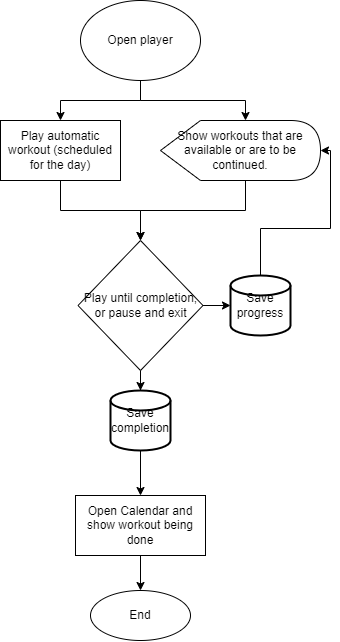

The diagram above was exported from draw.io. Its source (the exported page's mxGraphModel, read from the mxfile embedded in the PNG):
<mxGraphModel dx="1167" dy="694" grid="1" gridSize="10" guides="1" tooltips="1" connect="1" arrows="1" fold="1" page="1" pageScale="1" pageWidth="827" pageHeight="1169" math="0" shadow="0">
  <root>
    <mxCell id="WIyWlLk6GJQsqaUBKTNV-0" />
    <mxCell id="WIyWlLk6GJQsqaUBKTNV-1" parent="WIyWlLk6GJQsqaUBKTNV-0" />
    <mxCell id="DUedplV9-4KO13a64Ztx-0" value="Open player" style="ellipse;whiteSpace=wrap;html=1;" vertex="1" parent="WIyWlLk6GJQsqaUBKTNV-1">
      <mxGeometry x="380" y="30" width="120" height="80" as="geometry" />
    </mxCell>
    <mxCell id="DUedplV9-4KO13a64Ztx-1" value="Play automatic workout (scheduled for the day)" style="rounded=0;whiteSpace=wrap;html=1;" vertex="1" parent="WIyWlLk6GJQsqaUBKTNV-1">
      <mxGeometry x="300" y="150" width="120" height="60" as="geometry" />
    </mxCell>
    <mxCell id="DUedplV9-4KO13a64Ztx-2" value="Show workouts that are available or are to be continued." style="shape=display;whiteSpace=wrap;html=1;" vertex="1" parent="WIyWlLk6GJQsqaUBKTNV-1">
      <mxGeometry x="460" y="150" width="160" height="60" as="geometry" />
    </mxCell>
    <mxCell id="DUedplV9-4KO13a64Ztx-3" value="" style="endArrow=classic;html=1;rounded=0;entryX=0.5;entryY=0;entryDx=0;entryDy=0;exitX=0.5;exitY=1;exitDx=0;exitDy=0;" edge="1" parent="WIyWlLk6GJQsqaUBKTNV-1" source="DUedplV9-4KO13a64Ztx-0" target="DUedplV9-4KO13a64Ztx-1">
      <mxGeometry width="50" height="50" relative="1" as="geometry">
        <mxPoint x="450" y="200" as="sourcePoint" />
        <mxPoint x="500" y="150" as="targetPoint" />
        <Array as="points">
          <mxPoint x="440" y="130" />
          <mxPoint x="360" y="130" />
        </Array>
      </mxGeometry>
    </mxCell>
    <mxCell id="DUedplV9-4KO13a64Ztx-4" value="" style="endArrow=classic;html=1;rounded=0;entryX=0;entryY=0;entryDx=85;entryDy=0;entryPerimeter=0;exitX=0.5;exitY=1;exitDx=0;exitDy=0;" edge="1" parent="WIyWlLk6GJQsqaUBKTNV-1" source="DUedplV9-4KO13a64Ztx-0" target="DUedplV9-4KO13a64Ztx-2">
      <mxGeometry width="50" height="50" relative="1" as="geometry">
        <mxPoint x="450" y="200" as="sourcePoint" />
        <mxPoint x="500" y="150" as="targetPoint" />
        <Array as="points">
          <mxPoint x="440" y="130" />
          <mxPoint x="545" y="130" />
        </Array>
      </mxGeometry>
    </mxCell>
    <mxCell id="DUedplV9-4KO13a64Ztx-14" value="" style="edgeStyle=orthogonalEdgeStyle;rounded=0;orthogonalLoop=1;jettySize=auto;html=1;" edge="1" parent="WIyWlLk6GJQsqaUBKTNV-1" source="DUedplV9-4KO13a64Ztx-5">
      <mxGeometry relative="1" as="geometry">
        <mxPoint x="530" y="335.0000000000001" as="targetPoint" />
      </mxGeometry>
    </mxCell>
    <mxCell id="DUedplV9-4KO13a64Ztx-20" value="" style="edgeStyle=orthogonalEdgeStyle;rounded=0;orthogonalLoop=1;jettySize=auto;html=1;" edge="1" parent="WIyWlLk6GJQsqaUBKTNV-1" source="DUedplV9-4KO13a64Ztx-5" target="DUedplV9-4KO13a64Ztx-19">
      <mxGeometry relative="1" as="geometry" />
    </mxCell>
    <mxCell id="DUedplV9-4KO13a64Ztx-5" value="Play until completion, or pause and exit" style="strokeWidth=1;html=1;shape=mxgraph.flowchart.decision;whiteSpace=wrap;" vertex="1" parent="WIyWlLk6GJQsqaUBKTNV-1">
      <mxGeometry x="377.5" y="270" width="125" height="130" as="geometry" />
    </mxCell>
    <mxCell id="DUedplV9-4KO13a64Ztx-6" value="" style="endArrow=classic;html=1;rounded=0;entryX=0.5;entryY=0;entryDx=0;entryDy=0;entryPerimeter=0;exitX=0.5;exitY=1;exitDx=0;exitDy=0;" edge="1" parent="WIyWlLk6GJQsqaUBKTNV-1" source="DUedplV9-4KO13a64Ztx-1" target="DUedplV9-4KO13a64Ztx-5">
      <mxGeometry width="50" height="50" relative="1" as="geometry">
        <mxPoint x="380" y="290" as="sourcePoint" />
        <mxPoint x="430" y="240" as="targetPoint" />
        <Array as="points">
          <mxPoint x="360" y="240" />
          <mxPoint x="440" y="240" />
        </Array>
      </mxGeometry>
    </mxCell>
    <mxCell id="DUedplV9-4KO13a64Ztx-7" value="" style="endArrow=classic;html=1;rounded=0;exitX=0;exitY=0;exitDx=85;exitDy=60;exitPerimeter=0;entryX=0.5;entryY=0;entryDx=0;entryDy=0;entryPerimeter=0;" edge="1" parent="WIyWlLk6GJQsqaUBKTNV-1" source="DUedplV9-4KO13a64Ztx-2" target="DUedplV9-4KO13a64Ztx-5">
      <mxGeometry width="50" height="50" relative="1" as="geometry">
        <mxPoint x="380" y="290" as="sourcePoint" />
        <mxPoint x="430" y="240" as="targetPoint" />
        <Array as="points">
          <mxPoint x="545" y="240" />
          <mxPoint x="440" y="240" />
        </Array>
      </mxGeometry>
    </mxCell>
    <mxCell id="DUedplV9-4KO13a64Ztx-18" value="" style="edgeStyle=orthogonalEdgeStyle;rounded=0;orthogonalLoop=1;jettySize=auto;html=1;" edge="1" parent="WIyWlLk6GJQsqaUBKTNV-1" source="DUedplV9-4KO13a64Ztx-17" target="DUedplV9-4KO13a64Ztx-2">
      <mxGeometry relative="1" as="geometry">
        <Array as="points">
          <mxPoint x="560" y="258" />
          <mxPoint x="630" y="258" />
          <mxPoint x="630" y="180" />
        </Array>
      </mxGeometry>
    </mxCell>
    <mxCell id="DUedplV9-4KO13a64Ztx-17" value="Save progress" style="strokeWidth=2;html=1;shape=mxgraph.flowchart.database;whiteSpace=wrap;" vertex="1" parent="WIyWlLk6GJQsqaUBKTNV-1">
      <mxGeometry x="530" y="305" width="60" height="60" as="geometry" />
    </mxCell>
    <mxCell id="DUedplV9-4KO13a64Ztx-24" value="" style="edgeStyle=orthogonalEdgeStyle;rounded=0;orthogonalLoop=1;jettySize=auto;html=1;" edge="1" parent="WIyWlLk6GJQsqaUBKTNV-1" source="DUedplV9-4KO13a64Ztx-19" target="DUedplV9-4KO13a64Ztx-21">
      <mxGeometry relative="1" as="geometry" />
    </mxCell>
    <mxCell id="DUedplV9-4KO13a64Ztx-19" value="Save completion" style="strokeWidth=2;html=1;shape=mxgraph.flowchart.database;whiteSpace=wrap;" vertex="1" parent="WIyWlLk6GJQsqaUBKTNV-1">
      <mxGeometry x="410" y="420" width="60" height="60" as="geometry" />
    </mxCell>
    <mxCell id="DUedplV9-4KO13a64Ztx-26" value="" style="edgeStyle=orthogonalEdgeStyle;rounded=0;orthogonalLoop=1;jettySize=auto;html=1;" edge="1" parent="WIyWlLk6GJQsqaUBKTNV-1" source="DUedplV9-4KO13a64Ztx-21" target="DUedplV9-4KO13a64Ztx-25">
      <mxGeometry relative="1" as="geometry" />
    </mxCell>
    <mxCell id="DUedplV9-4KO13a64Ztx-21" value="Open Calendar and show workout being done" style="rounded=0;whiteSpace=wrap;html=1;" vertex="1" parent="WIyWlLk6GJQsqaUBKTNV-1">
      <mxGeometry x="375" y="525" width="130" height="60" as="geometry" />
    </mxCell>
    <mxCell id="DUedplV9-4KO13a64Ztx-25" value="End" style="ellipse;whiteSpace=wrap;html=1;" vertex="1" parent="WIyWlLk6GJQsqaUBKTNV-1">
      <mxGeometry x="390" y="620" width="100" height="50" as="geometry" />
    </mxCell>
  </root>
</mxGraphModel>